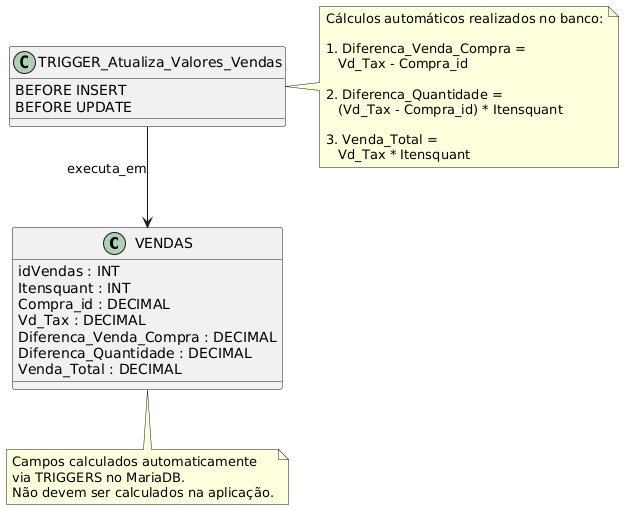

The diagram above was rendered by PlantUML. Its source (embedded in the PNG):
@startuml
skinparam linetype ortho
skinparam classAttributeIconSize 0

class VENDAS {
idVendas : INT
Itensquant : INT
Compra_id : DECIMAL
Vd_Tax : DECIMAL
Diferenca_Venda_Compra : DECIMAL
Diferenca_Quantidade : DECIMAL
Venda_Total : DECIMAL
}

class TRIGGER_Atualiza_Valores_Vendas {
BEFORE INSERT
BEFORE UPDATE
}

TRIGGER_Atualiza_Valores_Vendas --> VENDAS : executa_em

note right of TRIGGER_Atualiza_Valores_Vendas
Cálculos automáticos realizados no banco:

1. Diferenca_Venda_Compra =
   Vd_Tax - Compra_id

2. Diferenca_Quantidade =
   (Vd_Tax - Compra_id) * Itensquant

3. Venda_Total =
   Vd_Tax * Itensquant
   end note

note bottom of VENDAS
Campos calculados automaticamente
via TRIGGERS no MariaDB.
Não devem ser calculados na aplicação.
end note
@enduml